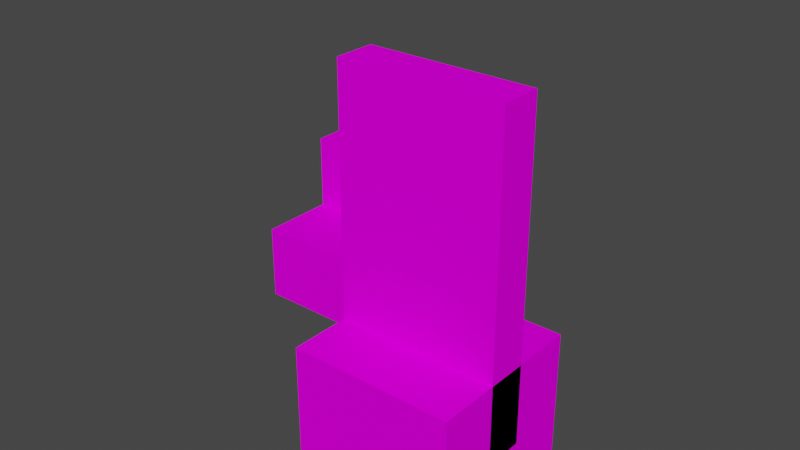 # Source: buildings.blend  (saved by Blender 2.80.75; exported with 4.5.12 LTS)
import bpy
from mathutils import Matrix  # noqa: F401  (used for matrix-valued properties, if any)

bpy.ops.wm.read_factory_settings(use_empty=True)
scene = bpy.context.scene
scene.name = 'Scene'

# ---- collections
col_collection = bpy.data.collections.new('Collection'); scene.collection.children.link(col_collection)

# ---- images (referenced by path relative to the original .blend; pixels are not part of the script)
import os
ASSET_DIR = os.environ.get("B2B_ASSET_DIR", "")  # directory of the original .blend (textures are referenced by path, not embedded)
HERE = os.path.dirname(os.path.abspath(__file__))  # packed textures are extracted next to this script under _unpacked/

def load_image(name, relpath, width, height, colorspace="sRGB"):
    """Load a texture the original file referenced (path relative to the .blend, or extracted next to this script)."""
    p = next((c for c in (os.path.join(HERE, relpath), os.path.join(ASSET_DIR, relpath)) if relpath and os.path.exists(c)), "")
    if p:
        img = bpy.data.images.load(p, check_existing=True)
        img.name = name
    else:  # same state as the original file: an image datablock whose file is absent (Cycles renders it pink)
        img = bpy.data.images.new(name, width, height)
        img.source = "FILE"
        img.filepath = "//" + (relpath or name)
    img.colorspace_settings.name = colorspace
    return img
img_wooden_jpg = load_image('Wooden.jpg', 'Wooden.jpg', 1024, 1024, 'sRGB')

# ---- materials (node trees are filled in below, after node groups)
mat_wooden_plank = bpy.data.materials.new('Wooden Plank')
mat_wooden_plank.alpha_threshold = 0.0
mat_wooden_plank.use_backface_culling = True
mat_wooden_plank.use_transparent_shadow = False
mat_wooden_plank.preview_render_type = 'CUBE'
mat_wooden_plank.line_color = (0.0, 0.0, 0.0, 1.0)

# ---- material node trees
mat_wooden_plank.use_nodes = True; mat_wooden_plank.node_tree.nodes.clear()
_N = mat_wooden_plank.node_tree.nodes; _L = mat_wooden_plank.node_tree.links
n0 = _N.new('ShaderNodeOutputMaterial'); n0.name = 'Material Output'; n0.location = (300, 300)
n1 = _N.new('ShaderNodeBsdfPrincipled'); n1.name = 'Principled BSDF'; n1.location = (10, 300)
n1.distribution = 'GGX'
n1.subsurface_method = 'BURLEY'
n1.inputs[2].default_value = 0.0
n1.inputs[3].default_value = 0.0
n1.inputs[13].default_value = 0.0
n1.inputs[20].default_value = 0.0
n1.inputs[27].default_value = (0.0, 0.0, 0.0, 1.0)
n1.inputs[28].default_value = 1.0
n2 = _N.new('ShaderNodeTexImage'); n2.name = 'Image Texture'; n2.location = (-280, 275)
n2.image = img_wooden_jpg
_L.new(n1.outputs[0], n0.inputs[0])
_L.new(n2.outputs[0], n1.inputs[0])
n0.is_active_output = True

# ---- world
world_world = bpy.data.worlds.new('World'); scene.world = world_world
world_world.use_nodes = True; world_world.node_tree.nodes.clear()
_N = world_world.node_tree.nodes; _L = world_world.node_tree.links
n0 = _N.new('ShaderNodeOutputWorld'); n0.name = 'World Output'; n0.location = (300, 300)
n1 = _N.new('ShaderNodeBackground'); n1.name = 'Background'; n1.location = (10, 300)
n1.inputs[0].default_value = (0.05088, 0.05088, 0.05088, 1.0)
_L.new(n1.outputs[0], n0.inputs[0])
n0.is_active_output = True
world_world.color = (0.05088, 0.05088, 0.05088)
world_world.use_sun_shadow = False
world_world.sun_shadow_jitter_overblur = 0.0

# ---- meshes
me_cube_001 = bpy.data.meshes.new('Cube.001')
me_cube_001.from_pydata([(-0.5, -0.125, -5.96e-08), (-0.5, -0.125, 2.0), (-0.5, 0.125, -5.96e-08), (-0.5, 0.125, 2.0), (0.5, -0.125, -5.96e-08), (0.5, -0.125, 2.0), (0.5, 0.125, -5.96e-08), (0.5, 0.125, 2.0)], [], [(0, 1, 3, 2), (2, 3, 7, 6), (6, 7, 5, 4), (4, 5, 1, 0), (2, 6, 4, 0), (7, 3, 1, 5)])
_uv = me_cube_001.uv_layers.new(name='UVMap')
_uv.uv.foreach_set('vector', [-0.04222, -1.669, 1.042, -1.669, 1.042, -0.5844, -0.04222, -0.5844, -0.04222, -0.5844, 1.042, -0.5844, 1.042, 0.5, -0.04222, 0.5, -0.04222, 0.5, 1.042, 0.5, 1.042, 1.584, -0.04222, 1.584, -0.04222, 1.584, 1.042, 1.584, 1.042, 2.669, -0.04222, 2.669, -1.127, 0.5, -0.04222, 0.5, -0.04222, 1.584, -1.127, 1.584, 0.7617, -0.6061, 0.7617, 1.628, 0.2353, 1.628, 0.2353, -0.6061])
me_cube_001.materials.append(mat_wooden_plank)
me_cube_001.use_remesh_preserve_volume = False
me_cube_001.use_remesh_preserve_attributes = False
me_cube_001.use_mirror_vertex_groups = False
me_cube_001.update()
me_cube_002 = bpy.data.meshes.new('Cube.002')
me_cube_002.from_pydata([(-0.5, -0.5, 5.96e-08), (-0.5, -0.5, 1.0), (-0.5, 0.5, 5.96e-08), (-0.5, 0.5, 1.0), (0.5, -0.5, 5.96e-08), (0.5, -0.5, 1.0), (0.5, 0.5, 5.96e-08), (0.5, 0.5, 1.0)], [], [(0, 1, 3, 2), (2, 3, 7, 6), (6, 7, 5, 4), (4, 5, 1, 0), (2, 6, 4, 0), (7, 3, 1, 5)])
_uv = me_cube_002.uv_layers.new(name='UVMap')
_uv.uv.foreach_set('vector', [0.375, 0.0, 0.625, 0.0, 0.625, 0.25, 0.375, 0.25, 0.375, 0.25, 0.625, 0.25, 0.625, 0.5, 0.375, 0.5, 0.375, 0.5, 0.625, 0.5, 0.625, 0.75, 0.375, 0.75, 0.375, 0.75, 0.625, 0.75, 0.625, 1.0, 0.375, 1.0, 0.125, 0.5, 0.375, 0.5, 0.375, 0.75, 0.125, 0.75, 0.625, 0.5, 0.875, 0.5, 0.875, 0.75, 0.625, 0.75])
me_cube_002.materials.append(mat_wooden_plank)
me_cube_002.use_remesh_preserve_volume = False
me_cube_002.use_remesh_preserve_attributes = False
me_cube_002.use_mirror_vertex_groups = False
me_cube_002.update()
me_cube_003 = bpy.data.meshes.new('Cube.003')
me_cube_003.from_pydata([(-0.5, -0.5, 5.96e-08), (-0.5, 0.5, 5.96e-08), (-0.5, 0.5, 1.0), (0.5, -0.5, 5.96e-08), (0.5, 0.5, 5.96e-08), (0.5, 0.5, 1.0), (-0.5, 0.0, 5.96e-08), (-0.5, 0.0, 1.0), (0.5, 0.0, 5.96e-08), (0.5, 0.0, 1.0), (-0.5, -0.5, 0.5), (-0.5, 0.5, 0.5), (0.5, 0.5, 0.5), (0.5, -0.5, 0.5), (0.5, 0.0, 0.5), (-0.5, 0.0, 0.5)], [], [(15, 7, 2, 11), (11, 2, 5, 12), (6, 8, 3, 0), (5, 2, 7, 9), (1, 4, 8, 6), (12, 5, 9, 14), (0, 10, 15, 6), (4, 12, 14, 8), (3, 13, 10, 0), (8, 14, 13, 3), (1, 11, 12, 4), (6, 15, 11, 1), (9, 7, 15, 14), (10, 13, 14, 15)])
_uv = me_cube_003.uv_layers.new(name='UVMap')
_uv.uv.foreach_set('vector', [0.0, 0.0, 1.0, 0.0, 1.0, 1.0, 0.0, 1.0, 0.0, 0.0, 1.0, 0.0, 1.0, 1.0, 0.0, 1.0, 0.0, 0.0, 1.0, 0.0, 1.0, 1.0, 0.0, 1.0, 0.0, 0.0, 1.0, 0.0, 1.0, 1.0, 0.0, 1.0, 0.0, 0.0, 1.0, 0.0, 1.0, 1.0, 0.0, 1.0, 0.0, 0.0, 1.0, 0.0, 1.0, 1.0, 0.0, 1.0, 0.0, 0.0, 1.0, 0.0, 1.0, 1.0, 0.0, 1.0, 0.0, 0.0, 1.0, 0.0, 1.0, 1.0, 0.0, 1.0, 0.0, 0.0, 1.0, 0.0, 1.0, 1.0, 0.0, 1.0, 0.0, 0.0, 1.0, 0.0, 1.0, 1.0, 0.0, 1.0, 0.0, 0.0, 1.0, 0.0, 1.0, 1.0, 0.0, 1.0, 0.0, 0.0, 1.0, 0.0, 1.0, 1.0, 0.0, 1.0, 0.0, 0.0, 1.0, 0.0, 1.0, 1.0, 0.0, 1.0, 0.0, 0.0, 1.0, 0.0, 1.0, 1.0, 0.0, 1.0])
me_cube_003.materials.append(mat_wooden_plank)
me_cube_003.use_remesh_preserve_volume = False
me_cube_003.use_remesh_preserve_attributes = False
me_cube_003.use_mirror_vertex_groups = False
me_cube_003.update()

# ---- objects
ob_cube = bpy.data.objects.new('Cube', me_cube_001)
ob_cube_001 = bpy.data.objects.new('Cube.001', me_cube_002)
ob_cube_002 = bpy.data.objects.new('Cube.002', me_cube_003)

# ---- transforms, parenting, visibility, modifiers, constraints
ob_cube.location = (0.0, 0.0, -1.0)
ob_cube.lineart.crease_threshold = 0.0
ob_cube_001.location = (0.0, 0.0, -1.5)
ob_cube_001.lineart.crease_threshold = 0.0
ob_cube_002.location = (-1.347, 1.126, -1.193)
ob_cube_002.lineart.crease_threshold = 0.0

# ---- collection membership
col_collection.objects.link(ob_cube)
col_collection.objects.link(ob_cube_001)
col_collection.objects.link(ob_cube_002)

# ---- scene / render settings (as saved in the file)
scene.frame_start = 1; scene.frame_end = 250; scene.frame_set(1)
scene.render.engine = 'BLENDER_EEVEE_NEXT'
scene.cycles.use_denoising = False
scene.cycles.samples = 128
scene.cycles.sampling_pattern = 'TABULATED_SOBOL'
scene.cycles.use_adaptive_sampling = False
scene.cycles.use_light_tree = False
scene.view_settings.view_transform = 'Filmic'
bpy.context.view_layer.update()

# ---- added for rendering (the .blend has no active camera and no usable light): camera, sun
cam_auto = bpy.data.cameras.new('AutoCamera')
cam_auto.lens = 50.0
cam_auto.sensor_width = 36.0
cam_auto.clip_end = 1000.0
ob_auto_camera = bpy.data.objects.new('AutoCamera', cam_auto)
scene.collection.objects.link(ob_auto_camera)
ob_auto_camera.location = (3.05968, -3.91688, 2.73673)
ob_auto_camera.rotation_euler = (1.09748, -7.21219e-08, 0.694738)
scene.camera = ob_auto_camera
light_auto_sun = bpy.data.lights.new('AutoSun', 'SUN')
light_auto_sun.energy = 3.0
light_auto_sun.angle = 0.0523599
ob_auto_sun = bpy.data.objects.new('AutoSun', light_auto_sun)
scene.collection.objects.link(ob_auto_sun)
ob_auto_sun.rotation_euler = (0.872665, 0.174533, 0.523599)
bpy.context.view_layer.update()
